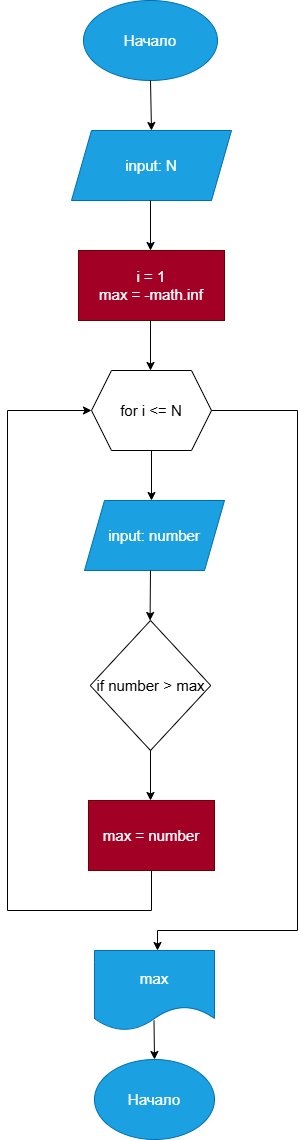

The diagram above was exported from draw.io. Its source (the exported page's mxGraphModel, read from the mxfile embedded in the PNG):
<mxGraphModel dx="1246" dy="798" grid="1" gridSize="10" guides="1" tooltips="1" connect="1" arrows="1" fold="1" page="1" pageScale="1" pageWidth="827" pageHeight="1169" math="0" shadow="0">
  <root>
    <mxCell id="0" />
    <mxCell id="1" parent="0" />
    <mxCell id="gjAnfTmguk2H4QfkuRck-1" parent="1" style="ellipse;whiteSpace=wrap;html=1;fillColor=#1ba1e2;fontColor=#ffffff;strokeColor=#006EAF;" value="&lt;font style=&quot;font-size: 15px;&quot;&gt;Начало&lt;/font&gt;" vertex="1">
      <mxGeometry height="80" width="134" x="346" y="30" as="geometry" />
    </mxCell>
    <mxCell id="2giokxAighXJcaz2lV98-1" edge="1" parent="1" source="gjAnfTmguk2H4QfkuRck-1" style="endArrow=classic;html=1;rounded=0;exitX=0.5;exitY=1;exitDx=0;exitDy=0;" value="">
      <mxGeometry height="50" relative="1" width="50" as="geometry">
        <mxPoint x="390" y="260" as="sourcePoint" />
        <mxPoint x="414" y="160" as="targetPoint" />
      </mxGeometry>
    </mxCell>
    <mxCell id="2giokxAighXJcaz2lV98-2" parent="1" style="shape=parallelogram;perimeter=parallelogramPerimeter;whiteSpace=wrap;html=1;fixedSize=1;fillColor=#1ba1e2;fontColor=#ffffff;strokeColor=#006EAF;" value="&lt;font style=&quot;font-size: 15px;&quot;&gt;input: N&lt;/font&gt;" vertex="1">
      <mxGeometry height="70" width="160" x="334" y="160" as="geometry" />
    </mxCell>
    <mxCell id="2giokxAighXJcaz2lV98-4" parent="1" style="rounded=0;whiteSpace=wrap;html=1;fillColor=#a20025;fontColor=#ffffff;strokeColor=#6F0000;" value="&lt;font style=&quot;font-size: 15px;&quot;&gt;i = 1&lt;br&gt;max = -math.inf&lt;/font&gt;" vertex="1">
      <mxGeometry height="70" width="146" x="341" y="280" as="geometry" />
    </mxCell>
    <mxCell id="2giokxAighXJcaz2lV98-7" edge="1" parent="1" style="endArrow=classic;html=1;rounded=0;exitX=0.5;exitY=1;exitDx=0;exitDy=0;" value="">
      <mxGeometry height="50" relative="1" width="50" as="geometry">
        <mxPoint x="413" y="230" as="sourcePoint" />
        <mxPoint x="413" y="280" as="targetPoint" />
      </mxGeometry>
    </mxCell>
    <mxCell id="2giokxAighXJcaz2lV98-8" edge="1" parent="1" style="endArrow=classic;html=1;rounded=0;exitX=0.5;exitY=1;exitDx=0;exitDy=0;" value="">
      <mxGeometry height="50" relative="1" width="50" as="geometry">
        <mxPoint x="413" y="350" as="sourcePoint" />
        <mxPoint x="413" y="400" as="targetPoint" />
      </mxGeometry>
    </mxCell>
    <mxCell id="2giokxAighXJcaz2lV98-9" edge="1" parent="1" source="lBjBNZPhqo-NB4n2FIGJ-2" style="endArrow=classic;html=1;rounded=0;exitX=0.5;exitY=1;exitDx=0;exitDy=0;" value="">
      <mxGeometry height="50" relative="1" width="50" as="geometry">
        <mxPoint x="410" y="490" as="sourcePoint" />
        <mxPoint x="414" y="530" as="targetPoint" />
      </mxGeometry>
    </mxCell>
    <mxCell id="2giokxAighXJcaz2lV98-13" parent="1" style="rhombus;whiteSpace=wrap;html=1;fillColor=light-dark(#FFFFFF,#FFD966);" value="&lt;font style=&quot;font-size: 15px; color: light-dark(rgb(0, 0, 0), rgb(0, 0, 0));&quot;&gt;if number &amp;gt; max&lt;/font&gt;" vertex="1">
      <mxGeometry height="130" width="120.5" x="352.75" y="650" as="geometry" />
    </mxCell>
    <mxCell id="2giokxAighXJcaz2lV98-14" edge="1" parent="1" style="endArrow=classic;html=1;rounded=0;exitX=0.5;exitY=1;exitDx=0;exitDy=0;" value="">
      <mxGeometry height="50" relative="1" width="50" as="geometry">
        <mxPoint x="413" y="780" as="sourcePoint" />
        <mxPoint x="413" y="830" as="targetPoint" />
      </mxGeometry>
    </mxCell>
    <mxCell id="2giokxAighXJcaz2lV98-15" parent="1" style="rounded=0;whiteSpace=wrap;html=1;fillColor=#a20025;fontColor=#ffffff;strokeColor=#6F0000;" value="&lt;font style=&quot;font-size: 15px;&quot;&gt;max = number&lt;br&gt;&lt;/font&gt;" vertex="1">
      <mxGeometry height="70" width="126" x="351" y="830" as="geometry" />
    </mxCell>
    <mxCell id="2giokxAighXJcaz2lV98-21" parent="1" style="shape=document;whiteSpace=wrap;html=1;boundedLbl=1;fillColor=#1ba1e2;fontColor=#ffffff;strokeColor=#006EAF;" value="&lt;font style=&quot;font-size: 15px;&quot;&gt;max&lt;/font&gt;" vertex="1">
      <mxGeometry height="80" width="120" x="357" y="980" as="geometry" />
    </mxCell>
    <mxCell id="2giokxAighXJcaz2lV98-22" edge="1" parent="1" style="endArrow=classic;html=1;rounded=0;exitX=0.5;exitY=1;exitDx=0;exitDy=0;" target="2giokxAighXJcaz2lV98-23" value="">
      <mxGeometry height="50" relative="1" width="50" as="geometry">
        <mxPoint x="416.5" y="1050" as="sourcePoint" />
        <mxPoint x="416.5" y="1100" as="targetPoint" />
      </mxGeometry>
    </mxCell>
    <mxCell id="2giokxAighXJcaz2lV98-23" parent="1" style="ellipse;whiteSpace=wrap;html=1;fillColor=#1ba1e2;fontColor=#ffffff;strokeColor=#006EAF;" value="&lt;font style=&quot;font-size: 15px;&quot;&gt;Начало&lt;/font&gt;" vertex="1">
      <mxGeometry height="80" width="120" x="357" y="1089" as="geometry" />
    </mxCell>
    <mxCell id="2giokxAighXJcaz2lV98-32" edge="1" parent="1" source="2giokxAighXJcaz2lV98-10" style="endArrow=classic;html=1;rounded=0;" value="">
      <mxGeometry height="50" relative="1" width="50" as="geometry">
        <mxPoint x="360" y="650" as="sourcePoint" />
        <mxPoint x="410" y="600" as="targetPoint" />
      </mxGeometry>
    </mxCell>
    <mxCell id="2giokxAighXJcaz2lV98-10" parent="1" style="shape=parallelogram;perimeter=parallelogramPerimeter;whiteSpace=wrap;html=1;fixedSize=1;fillColor=#1ba1e2;fontColor=#ffffff;strokeColor=#006EAF;" value="&lt;font style=&quot;font-size: 15px;&quot;&gt;input: number&lt;/font&gt;" vertex="1">
      <mxGeometry height="70" width="140" x="347" y="530" as="geometry" />
    </mxCell>
    <mxCell id="lBjBNZPhqo-NB4n2FIGJ-2" parent="1" style="shape=hexagon;perimeter=hexagonPerimeter2;whiteSpace=wrap;html=1;fixedSize=1;fillColor=light-dark(#FFFFFF,#FFD966);" value="&lt;span style=&quot;font-size: 15px;&quot;&gt;&lt;font style=&quot;color: light-dark(rgb(0, 0, 0), rgb(0, 0, 0));&quot;&gt;for i &amp;lt;= N&lt;/font&gt;&lt;/span&gt;" vertex="1">
      <mxGeometry height="80" width="120" x="354" y="400" as="geometry" />
    </mxCell>
    <mxCell id="lBjBNZPhqo-NB4n2FIGJ-3" edge="1" parent="1" style="endArrow=classic;html=1;rounded=0;exitX=0.5;exitY=1;exitDx=0;exitDy=0;entryX=0.5;entryY=0;entryDx=0;entryDy=0;" value="">
      <mxGeometry height="50" relative="1" width="50" as="geometry">
        <mxPoint x="412.99" y="600" as="sourcePoint" />
        <mxPoint x="412.58" y="650" as="targetPoint" />
      </mxGeometry>
    </mxCell>
    <mxCell id="lBjBNZPhqo-NB4n2FIGJ-5" edge="1" parent="1" style="endArrow=none;html=1;rounded=0;entryX=0.5;entryY=1;entryDx=0;entryDy=0;" target="2giokxAighXJcaz2lV98-15" value="">
      <mxGeometry height="50" relative="1" width="50" as="geometry">
        <mxPoint x="414" y="940" as="sourcePoint" />
        <mxPoint x="414" y="940" as="targetPoint" />
      </mxGeometry>
    </mxCell>
    <mxCell id="lBjBNZPhqo-NB4n2FIGJ-6" edge="1" parent="1" style="endArrow=none;html=1;rounded=0;" value="">
      <mxGeometry height="50" relative="1" width="50" as="geometry">
        <mxPoint x="270" y="940" as="sourcePoint" />
        <mxPoint x="414" y="940" as="targetPoint" />
      </mxGeometry>
    </mxCell>
    <mxCell id="lBjBNZPhqo-NB4n2FIGJ-8" edge="1" parent="1" style="endArrow=none;html=1;rounded=0;" value="">
      <mxGeometry height="50" relative="1" width="50" as="geometry">
        <mxPoint x="270" y="940" as="sourcePoint" />
        <mxPoint x="270" y="440" as="targetPoint" />
      </mxGeometry>
    </mxCell>
    <mxCell id="lBjBNZPhqo-NB4n2FIGJ-9" edge="1" parent="1" style="endArrow=classic;html=1;rounded=0;entryX=0;entryY=0.5;entryDx=0;entryDy=0;" target="lBjBNZPhqo-NB4n2FIGJ-2" value="">
      <mxGeometry height="50" relative="1" width="50" as="geometry">
        <mxPoint x="270" y="440" as="sourcePoint" />
        <mxPoint x="320" y="440" as="targetPoint" />
      </mxGeometry>
    </mxCell>
    <mxCell id="lBjBNZPhqo-NB4n2FIGJ-10" edge="1" parent="1" source="lBjBNZPhqo-NB4n2FIGJ-2" style="endArrow=none;html=1;rounded=0;exitX=1;exitY=0.5;exitDx=0;exitDy=0;curved=0;" value="">
      <mxGeometry height="50" relative="1" width="50" as="geometry">
        <mxPoint x="540" y="635" as="sourcePoint" />
        <mxPoint x="560" y="440" as="targetPoint" />
      </mxGeometry>
    </mxCell>
    <mxCell id="lBjBNZPhqo-NB4n2FIGJ-11" edge="1" parent="1" style="endArrow=classic;html=1;rounded=0;entryX=0.5;entryY=0;entryDx=0;entryDy=0;" value="">
      <mxGeometry height="50" relative="1" width="50" as="geometry">
        <mxPoint x="420" y="960" as="sourcePoint" />
        <mxPoint x="420" y="980" as="targetPoint" />
      </mxGeometry>
    </mxCell>
    <mxCell id="lBjBNZPhqo-NB4n2FIGJ-12" edge="1" parent="1" style="endArrow=none;html=1;rounded=0;" value="">
      <mxGeometry height="50" relative="1" width="50" as="geometry">
        <mxPoint x="420" y="960" as="sourcePoint" />
        <mxPoint x="560" y="960" as="targetPoint" />
      </mxGeometry>
    </mxCell>
    <mxCell id="lBjBNZPhqo-NB4n2FIGJ-13" edge="1" parent="1" style="endArrow=none;html=1;rounded=0;" value="">
      <mxGeometry height="50" relative="1" width="50" as="geometry">
        <mxPoint x="560" y="960" as="sourcePoint" />
        <mxPoint x="560" y="440" as="targetPoint" />
      </mxGeometry>
    </mxCell>
  </root>
</mxGraphModel>